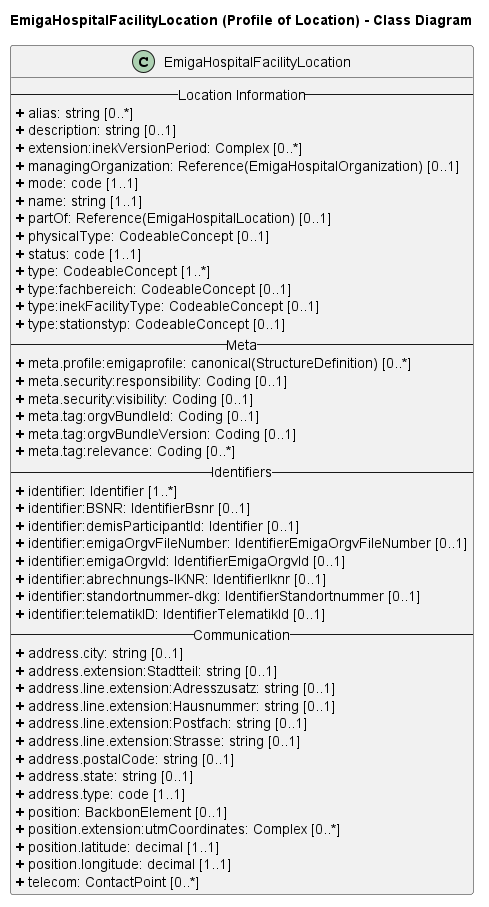

The diagram above was rendered by PlantUML. Its source (embedded in the PNG):
@startuml
skinparam linetype ortho

title EmigaHospitalFacilityLocation (Profile of Location) - Class Diagram

' Main Class
class EmigaHospitalFacilityLocation{
-- Location Information --
<b>+</b> alias: string [0..*]
<b>+</b> description: string [0..1]
<b>+</b> extension:inekVersionPeriod: Complex [0..*]
<b>+</b> managingOrganization: Reference(EmigaHospitalOrganization) [0..1]
<b>+</b> mode: code [1..1]
<b>+</b> name: string [1..1]
<b>+</b> partOf: Reference(EmigaHospitalLocation) [0..1]
<b>+</b> physicalType: CodeableConcept [0..1]
<b>+</b> status: code [1..1]
<b>+</b> type: CodeableConcept [1..*]
<b>+</b> type:fachbereich: CodeableConcept [0..1]
<b>+</b> type:inekFacilityType: CodeableConcept [0..1]
<b>+</b> type:stationstyp: CodeableConcept [0..1]
-- Meta --
<b>+</b> meta.profile:emigaprofile: canonical(StructureDefinition) [0..*]
<b>+</b> meta.security:responsibility: Coding [0..1]
<b>+</b> meta.security:visibility: Coding [0..1]
<b>+</b> meta.tag:orgvBundleId: Coding [0..1]
<b>+</b> meta.tag:orgvBundleVersion: Coding [0..1]
<b>+</b> meta.tag:relevance: Coding [0..*]
-- Identifiers --
<b>+</b> identifier: Identifier [1..*] 
<b>+</b> identifier:BSNR: IdentifierBsnr [0..1] 
<b>+</b> identifier:demisParticipantId: Identifier [0..1]
<b>+</b> identifier:emigaOrgvFileNumber: IdentifierEmigaOrgvFileNumber [0..1]
<b>+</b> identifier:emigaOrgvId: IdentifierEmigaOrgvId [0..1]
<b>+</b> identifier:abrechnungs-IKNR: IdentifierIknr [0..1]
<b>+</b> identifier:standortnummer-dkg: IdentifierStandortnummer [0..1]
<b>+</b> identifier:telematikID: IdentifierTelematikId [0..1]
-- Communication --
<b>+</b> address.city: string [0..1]
<b>+</b> address.extension:Stadtteil: string [0..1]
<b>+</b> address.line.extension:Adresszusatz: string [0..1]
<b>+</b> address.line.extension:Hausnummer: string [0..1]
<b>+</b> address.line.extension:Postfach: string [0..1]
<b>+</b> address.line.extension:Strasse: string [0..1]
<b>+</b> address.postalCode: string [0..1]
<b>+</b> address.state: string [0..1]
<b>+</b> address.type: code [1..1]
<b>+</b> position: BackbonElement [0..1]
<b>+</b> position.extension:utmCoordinates: Complex [0..*]
<b>+</b> position.latitude: decimal [1..1]
<b>+</b> position.longitude: decimal [1..1]
<b>+</b> telecom: ContactPoint [0..*]
}
@enduml